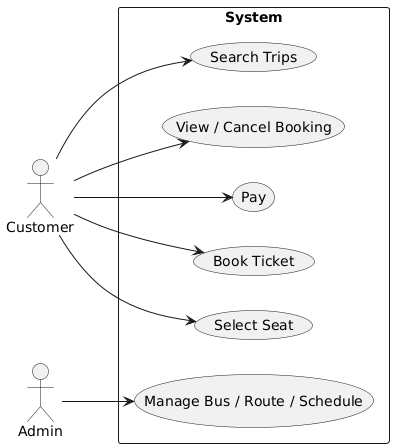

The diagram above was rendered by PlantUML. Its source (embedded in the PNG):
@startuml
left to right direction
actor Customer
actor Admin

rectangle System {
  usecase "Search Trips" as UC1
  usecase "Select Seat"  as UC2
  usecase "Book Ticket"  as UC3
  usecase "Pay"          as UC4
  usecase "View / Cancel Booking" as UC5
  usecase "Manage Bus / Route / Schedule" as UC6
}

Customer --> UC1
Customer --> UC2
Customer --> UC3
Customer --> UC4
Customer --> UC5

Admin --> UC6
@enduml